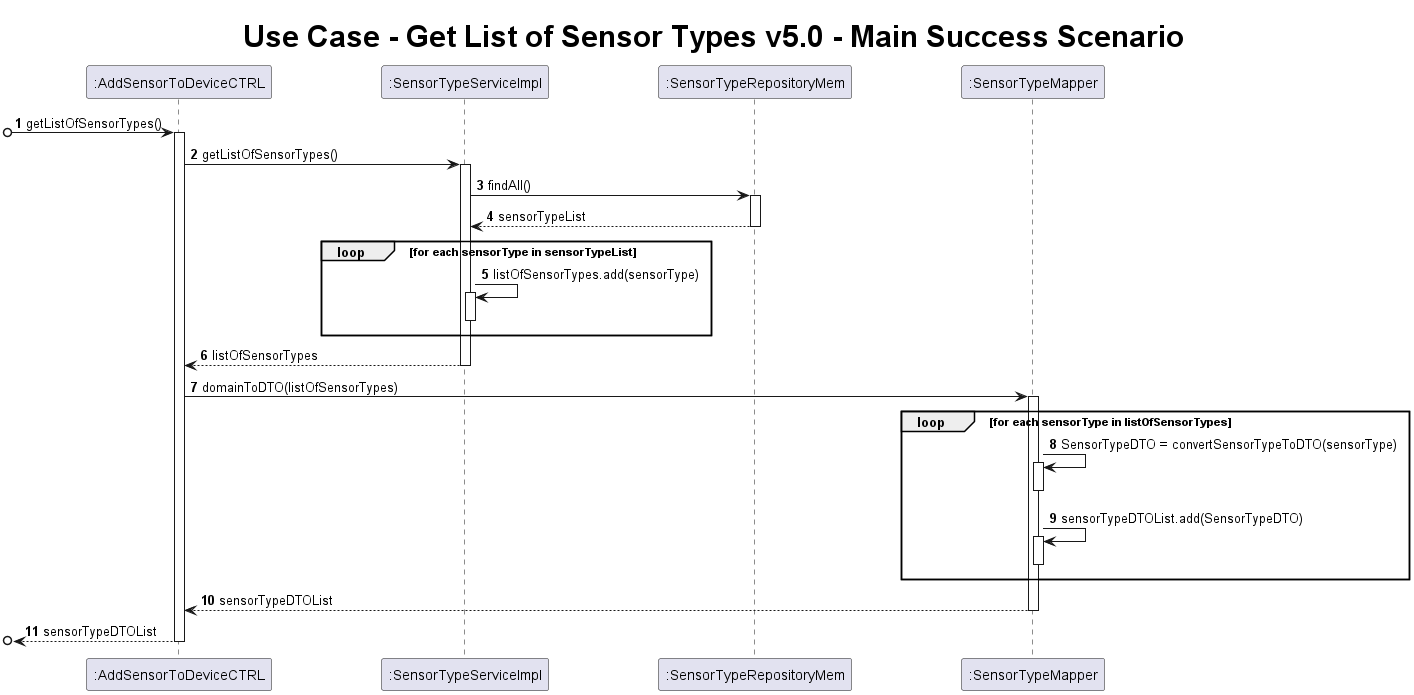

The diagram above was rendered by PlantUML. Its source (embedded in the PNG):
@startuml
skinparam ParticipantPadding 50
    title <size:30> Use Case - Get List of Sensor Types v5.0 - Main Success Scenario
    autonumber

participant ":AddSensorToDeviceCTRL" as C
participant ":SensorTypeServiceImpl" as STS
participant ":SensorTypeRepositoryMem" as STR
participant ":SensorTypeMapper" as STM


[o-> C : getListOfSensorTypes()
activate C
C -> STS : getListOfSensorTypes()
activate STS
STS -> STR : findAll()
activate STR
STR --> STS : sensorTypeList
deactivate STR
loop for each sensorType in sensorTypeList
    STS -> STS : listOfSensorTypes.add(sensorType)
    activate STS
    deactivate STS
    end
STS --> C : listOfSensorTypes
deactivate STS
C -> STM : domainToDTO(listOfSensorTypes)
activate STM
loop for each sensorType in listOfSensorTypes
    STM -> STM : SensorTypeDTO = convertSensorTypeToDTO(sensorType)
    activate STM
    deactivate STM
    STM -> STM : sensorTypeDTOList.add(SensorTypeDTO)
    activate STM
    deactivate STM
end
STM --> C : sensorTypeDTOList
deactivate STM
[o<-- C : sensorTypeDTOList
deactivate C
@enduml